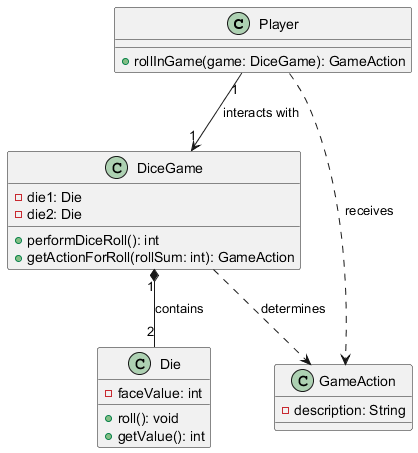

The diagram above was rendered by PlantUML. Its source (embedded in the PNG):
@startuml

class Player {
  + rollInGame(game: DiceGame): GameAction
}

class DiceGame {
  - die1: Die
  - die2: Die
  + performDiceRoll(): int
  + getActionForRoll(rollSum: int): GameAction
}

class Die {
  - faceValue: int
  + roll(): void
  + getValue(): int
}

class GameAction {
  - description: String
}

Player "1" --> "1" DiceGame : interacts with
DiceGame "1" *-- "2" Die : contains
DiceGame ..> GameAction : determines
Player ..> GameAction : receives

@enduml